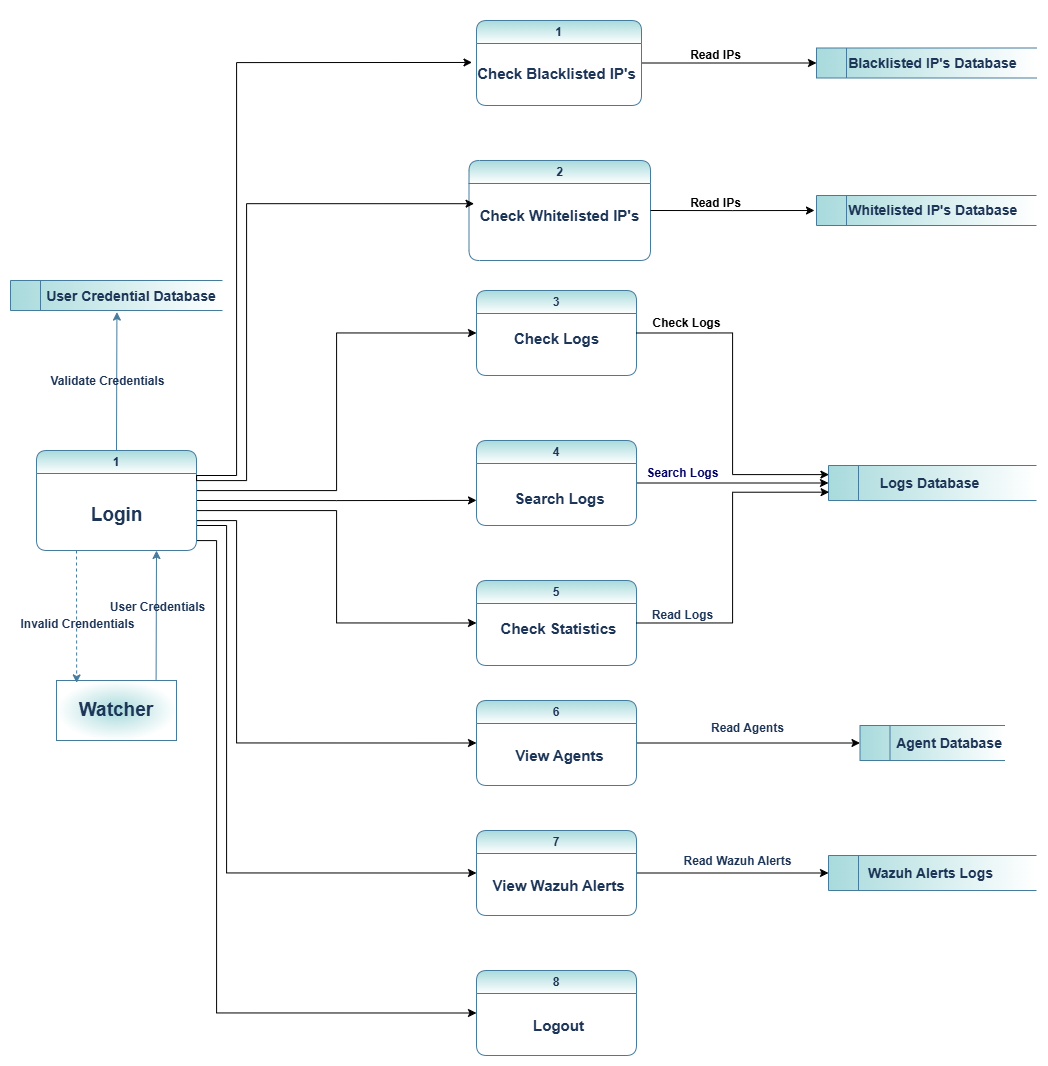

The diagram above was exported from draw.io. Its source (the exported page's mxGraphModel, read from the mxfile embedded in the PNG):
<mxGraphModel dx="3595" dy="53" grid="1" gridSize="10" guides="1" tooltips="1" connect="1" arrows="1" fold="1" page="1" pageScale="1" pageWidth="850" pageHeight="1100" math="0" shadow="0">
  <root>
    <mxCell id="0" />
    <mxCell id="1" parent="0" />
    <mxCell id="aI-YS_FKFS8ybjmrJAlZ-44" style="edgeStyle=orthogonalEdgeStyle;rounded=0;orthogonalLoop=1;jettySize=auto;html=1;exitX=1;exitY=0.5;exitDx=0;exitDy=0;entryX=0;entryY=0.5;entryDx=0;entryDy=0;" parent="1" source="aI-YS_FKFS8ybjmrJAlZ-2" target="aI-YS_FKFS8ybjmrJAlZ-28" edge="1">
      <mxGeometry relative="1" as="geometry">
        <Array as="points">
          <mxPoint x="-864" y="1700" />
          <mxPoint x="-844" y="1700" />
          <mxPoint x="-844" y="2173" />
        </Array>
      </mxGeometry>
    </mxCell>
    <mxCell id="aI-YS_FKFS8ybjmrJAlZ-68" style="edgeStyle=orthogonalEdgeStyle;rounded=0;orthogonalLoop=1;jettySize=auto;html=1;exitX=1;exitY=0.75;exitDx=0;exitDy=0;entryX=0;entryY=0.5;entryDx=0;entryDy=0;" parent="1" source="aI-YS_FKFS8ybjmrJAlZ-2" target="aI-YS_FKFS8ybjmrJAlZ-26" edge="1">
      <mxGeometry relative="1" as="geometry">
        <Array as="points">
          <mxPoint x="-834" y="1685" />
          <mxPoint x="-834" y="2033" />
        </Array>
      </mxGeometry>
    </mxCell>
    <mxCell id="aI-YS_FKFS8ybjmrJAlZ-69" style="edgeStyle=orthogonalEdgeStyle;rounded=0;orthogonalLoop=1;jettySize=auto;html=1;exitX=1;exitY=0.75;exitDx=0;exitDy=0;entryX=0;entryY=0.5;entryDx=0;entryDy=0;" parent="1" source="aI-YS_FKFS8ybjmrJAlZ-2" target="aI-YS_FKFS8ybjmrJAlZ-24" edge="1">
      <mxGeometry relative="1" as="geometry">
        <Array as="points">
          <mxPoint x="-864" y="1680" />
          <mxPoint x="-824" y="1680" />
          <mxPoint x="-824" y="1903" />
        </Array>
      </mxGeometry>
    </mxCell>
    <mxCell id="aI-YS_FKFS8ybjmrJAlZ-70" style="edgeStyle=orthogonalEdgeStyle;rounded=0;orthogonalLoop=1;jettySize=auto;html=1;exitX=1;exitY=0.5;exitDx=0;exitDy=0;" parent="1" source="aI-YS_FKFS8ybjmrJAlZ-2" edge="1">
      <mxGeometry relative="1" as="geometry">
        <mxPoint x="-584.0000000000002" y="1659.896551724138" as="targetPoint" />
      </mxGeometry>
    </mxCell>
    <mxCell id="aI-YS_FKFS8ybjmrJAlZ-71" style="edgeStyle=orthogonalEdgeStyle;rounded=0;orthogonalLoop=1;jettySize=auto;html=1;exitX=1;exitY=0.5;exitDx=0;exitDy=0;entryX=0;entryY=0.5;entryDx=0;entryDy=0;" parent="1" source="aI-YS_FKFS8ybjmrJAlZ-2" target="aI-YS_FKFS8ybjmrJAlZ-22" edge="1">
      <mxGeometry relative="1" as="geometry">
        <Array as="points">
          <mxPoint x="-864" y="1670" />
          <mxPoint x="-724" y="1670" />
          <mxPoint x="-724" y="1783" />
        </Array>
      </mxGeometry>
    </mxCell>
    <mxCell id="aI-YS_FKFS8ybjmrJAlZ-72" style="edgeStyle=orthogonalEdgeStyle;rounded=0;orthogonalLoop=1;jettySize=auto;html=1;exitX=1;exitY=0.25;exitDx=0;exitDy=0;entryX=0;entryY=0.5;entryDx=0;entryDy=0;" parent="1" source="aI-YS_FKFS8ybjmrJAlZ-2" target="aI-YS_FKFS8ybjmrJAlZ-18" edge="1">
      <mxGeometry relative="1" as="geometry">
        <Array as="points">
          <mxPoint x="-864" y="1650" />
          <mxPoint x="-724" y="1650" />
          <mxPoint x="-724" y="1493" />
        </Array>
      </mxGeometry>
    </mxCell>
    <mxCell id="aI-YS_FKFS8ybjmrJAlZ-2" value="1" style="swimlane;whiteSpace=wrap;html=1;rounded=1;labelBackgroundColor=none;fillColor=#A8DADC;strokeColor=#457B9D;fontColor=#1D3557;gradientColor=#FFFFFF;" parent="1" vertex="1">
      <mxGeometry x="-1024" y="1610" width="160" height="100" as="geometry" />
    </mxCell>
    <mxCell id="aI-YS_FKFS8ybjmrJAlZ-3" value="&lt;font&gt;Login&lt;/font&gt;" style="text;html=1;align=center;verticalAlign=middle;resizable=0;points=[];autosize=1;strokeColor=none;fillColor=none;labelBackgroundColor=none;fontColor=#1D3557;fontSize=19;fontStyle=1" parent="aI-YS_FKFS8ybjmrJAlZ-2" vertex="1">
      <mxGeometry x="45" y="45" width="70" height="40" as="geometry" />
    </mxCell>
    <mxCell id="aI-YS_FKFS8ybjmrJAlZ-4" value="&lt;font style=&quot;font-size: 14px;&quot;&gt;&lt;span style=&quot;white-space: pre;&quot;&gt;&#09;&lt;/span&gt;User Credential Database&lt;/font&gt;" style="html=1;dashed=0;whiteSpace=wrap;shape=mxgraph.dfd.dataStoreID;align=left;spacingLeft=3;points=[[0,0],[0.5,0],[1,0],[0,0.5],[1,0.5],[0,1],[0.5,1],[1,1]];labelBackgroundColor=none;fillColor=#A8DADC;strokeColor=#457B9D;fontColor=#1D3557;gradientColor=#FFFFFF;gradientDirection=east;fontSize=19;fontStyle=1" parent="1" vertex="1">
      <mxGeometry x="-1050" y="1440" width="212" height="30" as="geometry" />
    </mxCell>
    <mxCell id="aI-YS_FKFS8ybjmrJAlZ-5" value="&lt;span&gt;Watcher&lt;/span&gt;" style="rounded=0;whiteSpace=wrap;html=1;labelBackgroundColor=none;fillColor=#A8DADC;strokeColor=#457B9D;fontColor=#1D3557;gradientColor=#FFFFFF;gradientDirection=radial;glass=0;fontSize=19;fontStyle=1" parent="1" vertex="1">
      <mxGeometry x="-1004" y="1840" width="120" height="60" as="geometry" />
    </mxCell>
    <mxCell id="aI-YS_FKFS8ybjmrJAlZ-6" value="" style="endArrow=classic;html=1;rounded=0;dashed=1;entryX=0.168;entryY=0.04;entryDx=0;entryDy=0;labelBackgroundColor=none;strokeColor=#457B9D;fontColor=default;exitX=0.25;exitY=1;exitDx=0;exitDy=0;entryPerimeter=0;" parent="1" source="aI-YS_FKFS8ybjmrJAlZ-2" target="aI-YS_FKFS8ybjmrJAlZ-5" edge="1">
      <mxGeometry width="50" height="50" relative="1" as="geometry">
        <mxPoint x="-1014" y="1755" as="sourcePoint" />
        <mxPoint x="-1014" y="1790" as="targetPoint" />
      </mxGeometry>
    </mxCell>
    <mxCell id="aI-YS_FKFS8ybjmrJAlZ-7" value="Invalid Crendentials" style="edgeLabel;html=1;align=center;verticalAlign=middle;resizable=0;points=[];labelBackgroundColor=none;fontColor=#1D3557;fontStyle=1;fontSize=12;" parent="aI-YS_FKFS8ybjmrJAlZ-6" vertex="1" connectable="0">
      <mxGeometry relative="1" as="geometry">
        <mxPoint y="8" as="offset" />
      </mxGeometry>
    </mxCell>
    <mxCell id="aI-YS_FKFS8ybjmrJAlZ-8" value="" style="endArrow=classic;html=1;rounded=0;exitX=0.83;exitY=-0.016;exitDx=0;exitDy=0;entryX=0.75;entryY=1;entryDx=0;entryDy=0;labelBackgroundColor=none;strokeColor=#457B9D;fontColor=default;exitPerimeter=0;" parent="1" source="aI-YS_FKFS8ybjmrJAlZ-5" target="aI-YS_FKFS8ybjmrJAlZ-2" edge="1">
      <mxGeometry width="50" height="50" relative="1" as="geometry">
        <mxPoint x="-1144" y="1772" as="sourcePoint" />
        <mxPoint x="-1094" y="1722" as="targetPoint" />
      </mxGeometry>
    </mxCell>
    <mxCell id="aI-YS_FKFS8ybjmrJAlZ-9" value="User Credentials" style="edgeLabel;html=1;align=center;verticalAlign=middle;resizable=0;points=[];rotation=0;labelBackgroundColor=none;fontColor=#1D3557;fontStyle=1;fontSize=12;" parent="aI-YS_FKFS8ybjmrJAlZ-8" vertex="1" connectable="0">
      <mxGeometry relative="1" as="geometry">
        <mxPoint y="-9" as="offset" />
      </mxGeometry>
    </mxCell>
    <mxCell id="aI-YS_FKFS8ybjmrJAlZ-10" value="" style="endArrow=classic;html=1;rounded=0;exitX=0.5;exitY=0;exitDx=0;exitDy=0;labelBackgroundColor=none;strokeColor=#457B9D;fontColor=default;entryX=0.502;entryY=1.053;entryDx=0;entryDy=0;entryPerimeter=0;" parent="1" source="aI-YS_FKFS8ybjmrJAlZ-2" target="aI-YS_FKFS8ybjmrJAlZ-4" edge="1">
      <mxGeometry width="50" height="50" relative="1" as="geometry">
        <mxPoint x="-864" y="1790" as="sourcePoint" />
        <mxPoint x="-924" y="1590" as="targetPoint" />
        <Array as="points" />
      </mxGeometry>
    </mxCell>
    <mxCell id="aI-YS_FKFS8ybjmrJAlZ-11" value="Validate Credentials" style="edgeLabel;html=1;align=center;verticalAlign=middle;resizable=0;points=[];rotation=0;labelBackgroundColor=none;fontColor=#1D3557;fontStyle=1;fontSize=12;" parent="aI-YS_FKFS8ybjmrJAlZ-10" vertex="1" connectable="0">
      <mxGeometry y="11" relative="1" as="geometry">
        <mxPoint x="1" y="-1" as="offset" />
      </mxGeometry>
    </mxCell>
    <mxCell id="aI-YS_FKFS8ybjmrJAlZ-48" style="edgeStyle=orthogonalEdgeStyle;rounded=0;orthogonalLoop=1;jettySize=auto;html=1;entryX=0;entryY=0.5;entryDx=0;entryDy=0;" parent="1" source="aI-YS_FKFS8ybjmrJAlZ-14" target="aI-YS_FKFS8ybjmrJAlZ-32" edge="1">
      <mxGeometry relative="1" as="geometry" />
    </mxCell>
    <mxCell id="aI-YS_FKFS8ybjmrJAlZ-14" value="1" style="swimlane;whiteSpace=wrap;html=1;rounded=1;startSize=23;labelBackgroundColor=none;fillColor=#A8DADC;strokeColor=#457B9D;fontColor=#1D3557;gradientColor=#FFFFFF;" parent="1" vertex="1">
      <mxGeometry x="-584" y="1180" width="165" height="85" as="geometry" />
    </mxCell>
    <mxCell id="aI-YS_FKFS8ybjmrJAlZ-15" value="&lt;font&gt;Check Blacklisted IP's&lt;/font&gt;" style="text;html=1;align=center;verticalAlign=middle;resizable=0;points=[];autosize=1;strokeColor=none;fillColor=none;labelBackgroundColor=none;fontColor=#1D3557;fontStyle=1;fontSize=15;" parent="aI-YS_FKFS8ybjmrJAlZ-14" vertex="1">
      <mxGeometry x="-5" y="37.5" width="170" height="30" as="geometry" />
    </mxCell>
    <mxCell id="aI-YS_FKFS8ybjmrJAlZ-16" value="2" style="swimlane;whiteSpace=wrap;html=1;rounded=1;startSize=23;labelBackgroundColor=none;fillColor=#A8DADC;strokeColor=#457B9D;fontColor=#1D3557;gradientColor=#FFFFFF;" parent="1" vertex="1">
      <mxGeometry x="-591.5" y="1320" width="181.5" height="100" as="geometry" />
    </mxCell>
    <mxCell id="aI-YS_FKFS8ybjmrJAlZ-17" value="&lt;font&gt;Check Whitelisted IP's&lt;/font&gt;" style="text;html=1;align=center;verticalAlign=middle;resizable=0;points=[];autosize=1;strokeColor=none;fillColor=none;labelBackgroundColor=none;fontColor=#1D3557;fontStyle=1;fontSize=15;" parent="aI-YS_FKFS8ybjmrJAlZ-16" vertex="1">
      <mxGeometry x="5.75" y="40" width="170" height="30" as="geometry" />
    </mxCell>
    <mxCell id="aI-YS_FKFS8ybjmrJAlZ-18" value="3" style="swimlane;whiteSpace=wrap;html=1;rounded=1;startSize=23;labelBackgroundColor=none;fillColor=#A8DADC;strokeColor=#457B9D;fontColor=#1D3557;gradientColor=#FFFFFF;" parent="1" vertex="1">
      <mxGeometry x="-584" y="1450" width="160" height="85" as="geometry" />
    </mxCell>
    <mxCell id="aI-YS_FKFS8ybjmrJAlZ-19" value="&lt;font&gt;Check Logs&lt;/font&gt;" style="text;html=1;align=center;verticalAlign=middle;resizable=0;points=[];autosize=1;strokeColor=none;fillColor=none;labelBackgroundColor=none;fontColor=#1D3557;fontStyle=1;fontSize=15;" parent="aI-YS_FKFS8ybjmrJAlZ-18" vertex="1">
      <mxGeometry x="30" y="32.5" width="100" height="30" as="geometry" />
    </mxCell>
    <mxCell id="aI-YS_FKFS8ybjmrJAlZ-51" style="edgeStyle=orthogonalEdgeStyle;rounded=0;orthogonalLoop=1;jettySize=auto;html=1;" parent="1" source="aI-YS_FKFS8ybjmrJAlZ-20" target="aI-YS_FKFS8ybjmrJAlZ-34" edge="1">
      <mxGeometry relative="1" as="geometry" />
    </mxCell>
    <mxCell id="aI-YS_FKFS8ybjmrJAlZ-20" value="4" style="swimlane;whiteSpace=wrap;html=1;rounded=1;startSize=23;labelBackgroundColor=none;fillColor=#A8DADC;strokeColor=#457B9D;fontColor=#1D3557;gradientColor=#FFFFFF;" parent="1" vertex="1">
      <mxGeometry x="-584" y="1600" width="160" height="85" as="geometry" />
    </mxCell>
    <mxCell id="aI-YS_FKFS8ybjmrJAlZ-21" value="&lt;font&gt;Search Logs&lt;/font&gt;" style="text;html=1;align=center;verticalAlign=middle;resizable=0;points=[];autosize=1;strokeColor=none;fillColor=none;labelBackgroundColor=none;fontColor=#1D3557;fontStyle=1;fontSize=15;" parent="aI-YS_FKFS8ybjmrJAlZ-20" vertex="1">
      <mxGeometry x="27.5" y="42.5" width="110" height="30" as="geometry" />
    </mxCell>
    <mxCell id="aI-YS_FKFS8ybjmrJAlZ-22" value="5" style="swimlane;whiteSpace=wrap;html=1;rounded=1;startSize=23;labelBackgroundColor=none;fillColor=#A8DADC;strokeColor=#457B9D;fontColor=#1D3557;gradientColor=#ffffff;gradientDirection=south;glass=0;" parent="1" vertex="1">
      <mxGeometry x="-584" y="1740" width="160" height="85" as="geometry" />
    </mxCell>
    <mxCell id="aI-YS_FKFS8ybjmrJAlZ-23" value="&lt;font&gt;Check Statistics&lt;/font&gt;" style="text;html=1;align=center;verticalAlign=middle;resizable=0;points=[];autosize=1;strokeColor=none;fillColor=none;labelBackgroundColor=none;fontColor=#1D3557;fontStyle=1;fontSize=15;" parent="aI-YS_FKFS8ybjmrJAlZ-22" vertex="1">
      <mxGeometry x="17" y="32.5" width="130" height="30" as="geometry" />
    </mxCell>
    <mxCell id="aI-YS_FKFS8ybjmrJAlZ-54" style="edgeStyle=orthogonalEdgeStyle;rounded=0;orthogonalLoop=1;jettySize=auto;html=1;exitX=1;exitY=0.5;exitDx=0;exitDy=0;" parent="1" source="aI-YS_FKFS8ybjmrJAlZ-24" target="aI-YS_FKFS8ybjmrJAlZ-35" edge="1">
      <mxGeometry relative="1" as="geometry" />
    </mxCell>
    <mxCell id="aI-YS_FKFS8ybjmrJAlZ-24" value="6" style="swimlane;whiteSpace=wrap;html=1;rounded=1;startSize=23;labelBackgroundColor=none;fillColor=#A8DADC;strokeColor=#457B9D;fontColor=#1D3557;gradientColor=#ffffff;gradientDirection=south;glass=0;" parent="1" vertex="1">
      <mxGeometry x="-584" y="1860" width="160" height="85" as="geometry" />
    </mxCell>
    <mxCell id="aI-YS_FKFS8ybjmrJAlZ-25" value="&lt;font&gt;View Agents&lt;/font&gt;" style="text;html=1;align=center;verticalAlign=middle;resizable=0;points=[];autosize=1;strokeColor=none;fillColor=none;labelBackgroundColor=none;fontColor=#1D3557;fontStyle=1;fontSize=15;" parent="aI-YS_FKFS8ybjmrJAlZ-24" vertex="1">
      <mxGeometry x="27.5" y="40" width="110" height="30" as="geometry" />
    </mxCell>
    <mxCell id="aI-YS_FKFS8ybjmrJAlZ-55" style="edgeStyle=orthogonalEdgeStyle;rounded=0;orthogonalLoop=1;jettySize=auto;html=1;exitX=1;exitY=0.5;exitDx=0;exitDy=0;" parent="1" source="aI-YS_FKFS8ybjmrJAlZ-26" target="aI-YS_FKFS8ybjmrJAlZ-36" edge="1">
      <mxGeometry relative="1" as="geometry" />
    </mxCell>
    <mxCell id="aI-YS_FKFS8ybjmrJAlZ-26" value="7" style="swimlane;whiteSpace=wrap;html=1;rounded=1;startSize=23;labelBackgroundColor=none;fillColor=#A8DADC;strokeColor=#457B9D;fontColor=#1D3557;gradientColor=#ffffff;gradientDirection=south;glass=0;" parent="1" vertex="1">
      <mxGeometry x="-584" y="1990" width="160" height="85" as="geometry" />
    </mxCell>
    <mxCell id="aI-YS_FKFS8ybjmrJAlZ-27" value="&lt;font&gt;View Wazuh Alerts&lt;/font&gt;" style="text;html=1;align=center;verticalAlign=middle;resizable=0;points=[];autosize=1;strokeColor=none;fillColor=none;labelBackgroundColor=none;fontColor=#1D3557;fontStyle=1;fontSize=15;" parent="aI-YS_FKFS8ybjmrJAlZ-26" vertex="1">
      <mxGeometry x="7" y="40" width="150" height="30" as="geometry" />
    </mxCell>
    <mxCell id="aI-YS_FKFS8ybjmrJAlZ-28" value="8" style="swimlane;whiteSpace=wrap;html=1;rounded=1;startSize=23;labelBackgroundColor=none;fillColor=#A8DADC;strokeColor=#457B9D;fontColor=#1D3557;gradientColor=#FFFFFF;" parent="1" vertex="1">
      <mxGeometry x="-584" y="2130" width="160" height="85" as="geometry" />
    </mxCell>
    <mxCell id="aI-YS_FKFS8ybjmrJAlZ-29" value="&lt;font&gt;Logout&lt;/font&gt;" style="text;html=1;align=center;verticalAlign=middle;resizable=0;points=[];autosize=1;strokeColor=none;fillColor=none;labelBackgroundColor=none;fontColor=#1D3557;fontStyle=1;fontSize=15;" parent="aI-YS_FKFS8ybjmrJAlZ-28" vertex="1">
      <mxGeometry x="47" y="40" width="70" height="30" as="geometry" />
    </mxCell>
    <mxCell id="aI-YS_FKFS8ybjmrJAlZ-32" value="&lt;span style=&quot;text-align: center; text-wrap-mode: nowrap;&quot;&gt;&amp;nbsp; &amp;nbsp; &amp;nbsp; &amp;nbsp;Blacklisted IP's Database&lt;/span&gt;" style="html=1;dashed=0;whiteSpace=wrap;shape=mxgraph.dfd.dataStoreID;align=left;spacingLeft=3;points=[[0,0],[0.5,0],[1,0],[0,0.5],[1,0.5],[0,1],[0.5,1],[1,1]];labelBackgroundColor=none;fillColor=#A8DADC;strokeColor=#457B9D;fontColor=#1D3557;gradientColor=#FFFFFF;gradientDirection=east;fontStyle=1;fontSize=14;" parent="1" vertex="1">
      <mxGeometry x="-244" y="1207.5" width="220" height="30" as="geometry" />
    </mxCell>
    <mxCell id="aI-YS_FKFS8ybjmrJAlZ-33" value="&lt;span style=&quot;text-align: center; text-wrap-mode: nowrap;&quot;&gt;&amp;nbsp; &amp;nbsp; &amp;nbsp; &amp;nbsp;Whitelisted IP's Database&lt;/span&gt;" style="html=1;dashed=0;whiteSpace=wrap;shape=mxgraph.dfd.dataStoreID;align=left;spacingLeft=3;points=[[0,0],[0.5,0],[1,0],[0,0.5],[1,0.5],[0,1],[0.5,1],[1,1]];labelBackgroundColor=none;fillColor=#A8DADC;strokeColor=#457B9D;fontColor=#1D3557;gradientColor=#FFFFFF;gradientDirection=east;fontStyle=1;fontSize=14;" parent="1" vertex="1">
      <mxGeometry x="-244" y="1355" width="220" height="30" as="geometry" />
    </mxCell>
    <mxCell id="aI-YS_FKFS8ybjmrJAlZ-34" value="&lt;font&gt;&lt;span style=&quot;white-space: pre;&quot;&gt;&#09;&lt;/span&gt;&amp;nbsp; &amp;nbsp; Logs Database&lt;/font&gt;" style="html=1;dashed=0;whiteSpace=wrap;shape=mxgraph.dfd.dataStoreID;align=left;spacingLeft=3;points=[[0,0],[0.5,0],[1,0],[0,0.5],[1,0.5],[0,1],[0.5,1],[1,1]];labelBackgroundColor=none;fillColor=#A8DADC;strokeColor=#457B9D;fontColor=#1D3557;gradientColor=#FFFFFF;gradientDirection=east;fontStyle=1;fontSize=14;" parent="1" vertex="1">
      <mxGeometry x="-232" y="1625" width="208" height="35" as="geometry" />
    </mxCell>
    <mxCell id="aI-YS_FKFS8ybjmrJAlZ-35" value="&lt;font&gt;&lt;span style=&quot;white-space: pre;&quot;&gt;&#09;&lt;/span&gt;Agent&amp;nbsp;Database&lt;/font&gt;" style="html=1;dashed=0;whiteSpace=wrap;shape=mxgraph.dfd.dataStoreID;align=left;spacingLeft=3;points=[[0,0],[0.5,0],[1,0],[0,0.5],[1,0.5],[0,1],[0.5,1],[1,1]];labelBackgroundColor=none;fillColor=#A8DADC;strokeColor=#457B9D;fontColor=#1D3557;gradientColor=#FFFFFF;gradientDirection=east;fontStyle=1;fontSize=14;" parent="1" vertex="1">
      <mxGeometry x="-200.5" y="1885" width="145" height="35" as="geometry" />
    </mxCell>
    <mxCell id="aI-YS_FKFS8ybjmrJAlZ-36" value="&lt;font&gt;&lt;span style=&quot;white-space: pre;&quot;&gt;&#09;&lt;/span&gt;&lt;span style=&quot;text-align: center; text-wrap-mode: nowrap;&quot;&gt;&amp;nbsp;Wazuh Alerts Logs&lt;/span&gt;&lt;/font&gt;" style="html=1;dashed=0;whiteSpace=wrap;shape=mxgraph.dfd.dataStoreID;align=left;spacingLeft=3;points=[[0,0],[0.5,0],[1,0],[0,0.5],[1,0.5],[0,1],[0.5,1],[1,1]];labelBackgroundColor=none;fillColor=#A8DADC;strokeColor=#457B9D;fontColor=#1D3557;gradientColor=#FFFFFF;gradientDirection=east;fontStyle=1;fontSize=14;" parent="1" vertex="1">
      <mxGeometry x="-232" y="2015" width="208" height="35" as="geometry" />
    </mxCell>
    <mxCell id="aI-YS_FKFS8ybjmrJAlZ-52" style="edgeStyle=orthogonalEdgeStyle;rounded=0;orthogonalLoop=1;jettySize=auto;html=1;exitX=1;exitY=0.5;exitDx=0;exitDy=0;entryX=0.002;entryY=0.26;entryDx=0;entryDy=0;entryPerimeter=0;" parent="1" source="aI-YS_FKFS8ybjmrJAlZ-18" target="aI-YS_FKFS8ybjmrJAlZ-34" edge="1">
      <mxGeometry relative="1" as="geometry" />
    </mxCell>
    <mxCell id="aI-YS_FKFS8ybjmrJAlZ-53" style="edgeStyle=orthogonalEdgeStyle;rounded=0;orthogonalLoop=1;jettySize=auto;html=1;exitX=1;exitY=0.5;exitDx=0;exitDy=0;entryX=0.003;entryY=0.762;entryDx=0;entryDy=0;entryPerimeter=0;" parent="1" source="aI-YS_FKFS8ybjmrJAlZ-22" target="aI-YS_FKFS8ybjmrJAlZ-34" edge="1">
      <mxGeometry relative="1" as="geometry" />
    </mxCell>
    <mxCell id="aI-YS_FKFS8ybjmrJAlZ-73" style="edgeStyle=orthogonalEdgeStyle;rounded=0;orthogonalLoop=1;jettySize=auto;html=1;exitX=1;exitY=0.25;exitDx=0;exitDy=0;entryX=-0.004;entryY=0.107;entryDx=0;entryDy=0;entryPerimeter=0;" parent="1" source="aI-YS_FKFS8ybjmrJAlZ-2" target="aI-YS_FKFS8ybjmrJAlZ-17" edge="1">
      <mxGeometry relative="1" as="geometry">
        <Array as="points">
          <mxPoint x="-864" y="1640" />
          <mxPoint x="-814" y="1640" />
          <mxPoint x="-814" y="1363" />
        </Array>
      </mxGeometry>
    </mxCell>
    <mxCell id="aI-YS_FKFS8ybjmrJAlZ-74" style="edgeStyle=orthogonalEdgeStyle;rounded=0;orthogonalLoop=1;jettySize=auto;html=1;entryX=0.003;entryY=0.149;entryDx=0;entryDy=0;entryPerimeter=0;" parent="1" target="aI-YS_FKFS8ybjmrJAlZ-15" edge="1">
      <mxGeometry relative="1" as="geometry">
        <mxPoint x="-864" y="1640" as="sourcePoint" />
        <Array as="points">
          <mxPoint x="-824" y="1635" />
          <mxPoint x="-824" y="1222" />
        </Array>
      </mxGeometry>
    </mxCell>
    <mxCell id="aI-YS_FKFS8ybjmrJAlZ-78" value="&lt;font style=&quot;color: rgb(0, 0, 102);&quot;&gt;Search Logs&lt;/font&gt;" style="edgeLabel;html=1;align=center;verticalAlign=middle;resizable=0;points=[];fontSize=12;fontStyle=1" parent="1" vertex="1" connectable="0">
      <mxGeometry x="-653.9999999999995" y="1642.5" as="geometry">
        <mxPoint x="275" y="-10" as="offset" />
      </mxGeometry>
    </mxCell>
    <mxCell id="aI-YS_FKFS8ybjmrJAlZ-79" value="Read Logs" style="edgeLabel;html=1;align=center;verticalAlign=middle;resizable=0;points=[];rotation=0;labelBackgroundColor=none;fontColor=#1D3557;fontSize=12;fontStyle=1" parent="1" vertex="1" connectable="0">
      <mxGeometry x="-55.497575754570335" y="1170" as="geometry">
        <mxPoint x="-323" y="604" as="offset" />
      </mxGeometry>
    </mxCell>
    <mxCell id="aI-YS_FKFS8ybjmrJAlZ-80" value="&lt;span style=&quot;color: rgb(29, 53, 87);&quot;&gt;Read Agents&lt;/span&gt;" style="edgeLabel;html=1;align=center;verticalAlign=middle;resizable=0;points=[];fontSize=12;fontStyle=1" parent="1" vertex="1" connectable="0">
      <mxGeometry x="-304" y="1890.004705882353" as="geometry">
        <mxPoint x="-10" y="-3" as="offset" />
      </mxGeometry>
    </mxCell>
    <mxCell id="aI-YS_FKFS8ybjmrJAlZ-81" value="&lt;span style=&quot;color: rgb(29, 53, 87); background-color: rgb(255, 255, 255);&quot;&gt;Read Wazuh Alerts&lt;/span&gt;" style="edgeLabel;html=1;align=center;verticalAlign=middle;resizable=0;points=[];fontSize=12;fontStyle=1" parent="1" vertex="1" connectable="0">
      <mxGeometry x="-324" y="2019.995294117647" as="geometry" />
    </mxCell>
    <mxCell id="aI-YS_FKFS8ybjmrJAlZ-82" style="edgeStyle=orthogonalEdgeStyle;rounded=0;orthogonalLoop=1;jettySize=auto;html=1;exitX=1;exitY=0.5;exitDx=0;exitDy=0;" parent="1" source="aI-YS_FKFS8ybjmrJAlZ-16" edge="1">
      <mxGeometry relative="1" as="geometry">
        <mxPoint x="-246" y="1370" as="targetPoint" />
      </mxGeometry>
    </mxCell>
    <mxCell id="5I-E6WYm4Jq3AFZbxXmW-2" value="&lt;b&gt;Check Logs&lt;/b&gt;" style="text;html=1;align=center;verticalAlign=middle;resizable=0;points=[];autosize=1;strokeColor=none;fillColor=none;" parent="1" vertex="1">
      <mxGeometry x="-419" y="1468" width="90" height="30" as="geometry" />
    </mxCell>
    <mxCell id="W7HqpEc_qNf1w_BeYQfd-1" value="&lt;font&gt;&lt;b&gt;Read IPs&lt;/b&gt;&lt;/font&gt;" style="text;html=1;align=center;verticalAlign=middle;resizable=0;points=[];autosize=1;strokeColor=none;fillColor=none;" vertex="1" parent="1">
      <mxGeometry x="-380" y="1348" width="70" height="30" as="geometry" />
    </mxCell>
    <mxCell id="W7HqpEc_qNf1w_BeYQfd-2" value="&lt;font&gt;&lt;b&gt;Read IPs&lt;/b&gt;&lt;/font&gt;" style="text;html=1;align=center;verticalAlign=middle;resizable=0;points=[];autosize=1;strokeColor=none;fillColor=none;" vertex="1" parent="1">
      <mxGeometry x="-380" y="1200" width="70" height="30" as="geometry" />
    </mxCell>
  </root>
</mxGraphModel>